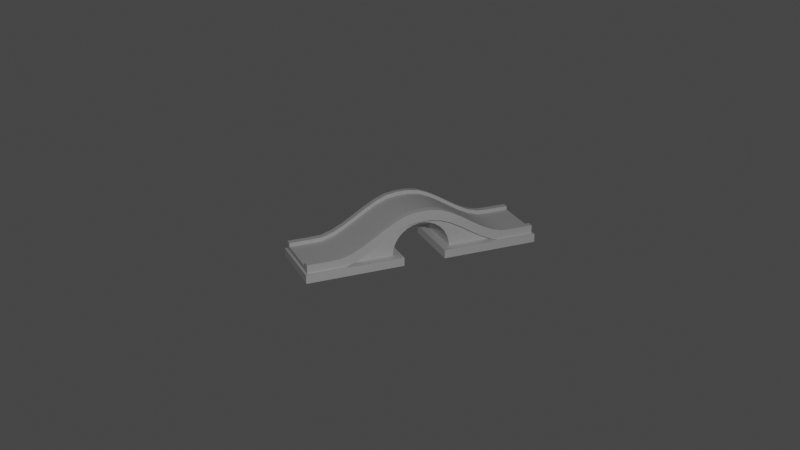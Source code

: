 # Source: moon-bridge.blend  (saved by Blender 2.83.20; exported with 4.5.12 LTS)
import bpy
from mathutils import Matrix  # noqa: F401  (used for matrix-valued properties, if any)

bpy.ops.wm.read_factory_settings(use_empty=True)
scene = bpy.context.scene
scene.name = 'Scene'

# ---- collections
col_collection = bpy.data.collections.new('Collection'); scene.collection.children.link(col_collection)
col_moon_bridge = bpy.data.collections.new('Moon Bridge'); scene.collection.children.link(col_moon_bridge)

# ---- node groups
ng_auto_smooth = bpy.data.node_groups.new('Auto Smooth', 'GeometryNodeTree')
_s = ng_auto_smooth.interface.new_socket(name='Geometry', in_out='OUTPUT', socket_type='NodeSocketGeometry')
_s = ng_auto_smooth.interface.new_socket(name='Geometry', in_out='INPUT', socket_type='NodeSocketGeometry')
_s = ng_auto_smooth.interface.new_socket(name='Angle', in_out='INPUT', socket_type='NodeSocketFloat')
_s.subtype = 'ANGLE'
_s.min_value = 0.0
_s.max_value = 3.142
ng_auto_smooth.is_modifier = True
_N = ng_auto_smooth.nodes; _L = ng_auto_smooth.links
n0 = _N.new('NodeGroupOutput'); n0.name = 'Group Output'; n0.location = (480, -100)
n1 = _N.new('NodeGroupInput'); n1.name = 'Group Input'; n1.location = (-420, -300)
n2 = _N.new('NodeGroupInput'); n2.name = 'Group Input.001'; n2.location = (-60, -100)
n3 = _N.new('GeometryNodeSetShadeSmooth'); n3.name = 'Set Shade Smooth'; n3.location = (120, -100)
n3.domain = 'EDGE'
n4 = _N.new('GeometryNodeSetShadeSmooth'); n4.name = 'Set Shade Smooth.001'; n4.location = (300, -100)
n5 = _N.new('GeometryNodeInputMeshEdgeAngle'); n5.name = 'Edge Angle'; n5.location = (-420, -220)
n6 = _N.new('GeometryNodeInputEdgeSmooth'); n6.name = 'Is Edge Smooth'; n6.location = (-60, -160)
n7 = _N.new('GeometryNodeInputShadeSmooth'); n7.name = 'Is Face Smooth'; n7.location = (-240, -340)
n8 = _N.new('FunctionNodeBooleanMath'); n8.name = 'Boolean Math'; n8.location = (-60, -220)
n9 = _N.new('FunctionNodeCompare'); n9.name = 'Compare'; n9.location = (-240, -180)
n9.operation = 'LESS_EQUAL'
_L.new(n5.outputs[0], n9.inputs[0])
_L.new(n4.outputs[0], n0.inputs[0])
_L.new(n1.outputs[1], n9.inputs[1])
_L.new(n9.outputs[0], n8.inputs[0])
_L.new(n7.outputs[0], n8.inputs[1])
_L.new(n2.outputs[0], n3.inputs[0])
_L.new(n6.outputs[0], n3.inputs[1])
_L.new(n3.outputs[0], n4.inputs[0])
_L.new(n8.outputs[0], n3.inputs[2])
n0.is_active_output = True

# ---- world
world_world = bpy.data.worlds.new('World'); scene.world = world_world
world_world.use_nodes = True; world_world.node_tree.nodes.clear()
_N = world_world.node_tree.nodes; _L = world_world.node_tree.links
n0 = _N.new('ShaderNodeOutputWorld'); n0.name = 'World Output'; n0.location = (300, 300)
n1 = _N.new('ShaderNodeBackground'); n1.name = 'Background'; n1.location = (10, 300)
n1.inputs[0].default_value = (0.05088, 0.05088, 0.05088, 1.0)
_L.new(n1.outputs[0], n0.inputs[0])
n0.is_active_output = True
world_world.color = (0.05088, 0.05088, 0.05088)
world_world.use_sun_shadow = False
world_world.sun_shadow_jitter_overblur = 0.0

# ---- cameras
cam_camera = bpy.data.cameras.new('Camera')
cam_camera.clip_end = 100.0
cam_camera.ortho_scale = 7.314

# ---- lights
light_light = bpy.data.lights.new('Light', 'POINT')
light_light.transmission_factor = 0.0
light_light.energy = 1000.0
light_light.shadow_soft_size = 0.1
light_light.shadow_maximum_resolution = 0.006
light_light.use_absolute_resolution = True

# ---- meshes
me_plane = bpy.data.meshes.new('Plane')
me_plane.from_pydata([(-1.0, -3.98, 0.0), (1.0, -3.98, 0.0), (-1.0, 3.98, 0.0), (1.0, 3.98, 0.0), (-1.0, 3.602, 0.0), (-1.0, 3.223, 0.0), (-1.0, 2.844, 0.0143), (-1.0, 2.465, 0.1213), (-1.0, 2.086, 0.3045), (-1.0, 1.707, 0.5298), (-1.0, 1.328, 0.7632), (-1.0, 0.9487, 0.9707), (-1.0, 0.5696, 1.118), (-1.0, 0.1905, 1.174), (-1.0, -0.1886, 1.174), (-1.0, -0.5676, 1.118), (-1.0, -0.9467, 0.9707), (-1.0, -1.326, 0.7632), (-1.0, -1.705, 0.5298), (-1.0, -2.084, 0.3045), (-1.0, -2.463, 0.1213), (-1.0, -2.842, 0.0143), (-1.0, -3.221, 0.0), (-1.0, -3.6, 0.0), (1.0, -3.6, 0.0), (1.0, -3.221, 0.0), (1.0, -2.842, 0.0143), (1.0, -2.463, 0.1213), (1.0, -2.084, 0.3045), (1.0, -1.705, 0.5298), (1.0, -1.326, 0.7632), (1.0, -0.9467, 0.9707), (1.0, -0.5676, 1.118), (1.0, -0.1886, 1.174), (1.0, 0.1905, 1.174), (1.0, 0.5696, 1.118), (1.0, 0.9487, 0.9707), (1.0, 1.328, 0.7632), (1.0, 1.707, 0.5298), (1.0, 2.086, 0.3045), (1.0, 2.465, 0.1213), (1.0, 2.844, 0.0143), (1.0, 3.223, 0.0), (1.0, 3.602, 0.0), (-1.0, -2.842, 0.2338), (-1.0, -2.463, 0.3436), (-1.0, -2.084, 0.5296), (-1.0, -1.705, 0.7577), (-1.0, -1.326, 0.9938), (-1.0, -0.9467, 1.204), (-1.0, -0.5676, 1.354), (-1.0, -0.1886, 1.411), (-1.0, 0.1905, 1.411), (-1.0, 0.5696, 1.354), (-1.0, 0.9487, 1.204), (-1.0, 1.328, 0.9938), (-1.0, 1.707, 0.7577), (-1.0, 2.086, 0.5296), (-1.0, 2.465, 0.3436), (-1.0, 2.844, 0.2338), (-1.0, 3.223, 0.2181), (-1.0, 3.602, 0.2181), (1.0, 3.98, 0.2181), (-1.0, 3.98, 0.2181), (1.0, -3.98, 0.2181), (-1.0, -3.98, 0.2181), (0.7997, -3.98, 0.0), (-0.7997, -3.98, 0.0), (-0.7997, 3.98, 0.0), (0.7997, 3.98, 0.0), (-0.7997, -3.6, 0.0), (0.7997, -3.6, 0.0), (-0.7997, -3.221, 0.0), (0.7997, -3.221, 0.0), (-0.7997, -2.842, 0.01548), (0.7997, -2.842, 0.01548), (-0.7997, -2.463, 0.1248), (0.7997, -2.463, 0.1248), (-0.7997, -2.084, 0.3104), (0.7997, -2.084, 0.3104), (-0.7997, -1.705, 0.5381), (0.7997, -1.705, 0.5381), (-0.7997, -1.326, 0.7738), (0.7997, -1.326, 0.7738), (-0.7997, -0.9467, 0.9836), (0.7997, -0.9467, 0.9836), (-0.7997, -0.5676, 1.133), (0.7997, -0.5676, 1.133), (-0.7997, -0.1886, 1.19), (0.7997, -0.1886, 1.19), (-0.7997, 0.1905, 1.19), (0.7997, 0.1905, 1.19), (-0.7997, 0.5696, 1.133), (0.7997, 0.5696, 1.133), (-0.7997, 0.9487, 0.9836), (0.7997, 0.9487, 0.9836), (-0.7997, 1.328, 0.7738), (0.7997, 1.328, 0.7738), (-0.7997, 1.707, 0.5381), (0.7997, 1.707, 0.5381), (-0.7997, 2.086, 0.3104), (0.7997, 2.086, 0.3104), (-0.7997, 2.465, 0.1248), (0.7997, 2.465, 0.1248), (-0.7997, 2.844, 0.01548), (0.7997, 2.844, 0.01548), (-0.7997, 3.223, 0.0), (0.7997, 3.223, 0.0), (0.7997, 3.602, 0.0), (-0.7997, 3.602, 0.0), (-1.0, -3.221, 0.2181), (-1.0, -3.6, 0.2181), (1.0, -3.6, 0.2181), (1.0, -3.221, 0.2181), (1.0, -2.842, 0.2338), (1.0, -2.463, 0.3436), (1.0, -2.084, 0.5296), (1.0, -1.705, 0.7577), (1.0, -1.326, 0.9938), (1.0, -0.9467, 1.204), (1.0, -0.5676, 1.354), (1.0, -0.1886, 1.411), (1.0, 0.1905, 1.411), (1.0, 0.5696, 1.354), (1.0, 0.9487, 1.204), (1.0, 1.328, 0.9938), (1.0, 1.707, 0.7577), (1.0, 2.086, 0.5296), (1.0, 2.465, 0.3436), (1.0, 2.844, 0.2338), (1.0, 3.223, 0.2181), (1.0, 3.602, 0.2181), (0.7997, -3.98, 0.2181), (-0.7997, -3.98, 0.2181), (-0.7997, 3.98, 0.2181), (0.7997, 3.98, 0.2181), (-0.7997, -3.6, 0.2181), (0.7997, -3.6, 0.2181), (-0.7997, -3.221, 0.2181), (0.7997, -3.221, 0.2181), (-0.7997, -2.842, 0.235), (0.7997, -2.842, 0.235), (-0.7997, -2.463, 0.3472), (0.7997, -2.463, 0.3472), (-0.7997, -2.084, 0.5355), (0.7997, -2.084, 0.5355), (-0.7997, -1.705, 0.766), (0.7997, -1.705, 0.766), (-0.7997, -1.326, 1.005), (0.7997, -1.326, 1.005), (-0.7997, -0.9467, 1.217), (0.7997, -0.9467, 1.217), (-0.7997, -0.5676, 1.37), (0.7997, -0.5676, 1.37), (-0.7997, -0.1886, 1.428), (0.7997, -0.1886, 1.428), (-0.7997, 0.1905, 1.428), (0.7997, 0.1905, 1.428), (-0.7997, 0.5696, 1.37), (0.7997, 0.5696, 1.37), (-0.7997, 0.9487, 1.217), (0.7997, 0.9487, 1.217), (-0.7997, 1.328, 1.005), (0.7997, 1.328, 1.005), (-0.7997, 1.707, 0.766), (0.7997, 1.707, 0.766), (-0.7997, 2.086, 0.5355), (0.7997, 2.086, 0.5355), (-0.7997, 2.465, 0.3472), (0.7997, 2.465, 0.3472), (-0.7997, 2.844, 0.235), (0.7997, 2.844, 0.235), (-0.7997, 3.223, 0.2181), (0.7997, 3.223, 0.2181), (0.7997, 3.602, 0.2181), (-0.7997, 3.602, 0.2181), (0.7997, 3.223, 0.3501), (0.7997, 3.602, 0.3501), (1.0, 2.844, 0.3653), (1.0, 3.223, 0.3501), (1.0, 1.707, 0.8861), (1.0, 2.086, 0.659), (1.0, 0.5696, 1.48), (1.0, 0.9487, 1.33), (1.0, -0.5676, 1.48), (1.0, -0.1886, 1.536), (1.0, -1.705, 0.8861), (1.0, -1.326, 1.121), (1.0, -2.842, 0.3653), (1.0, -2.463, 0.474), (1.0, -3.98, 0.3501), (1.0, -3.6, 0.3501), (-1.0, -2.463, 0.474), (-1.0, -2.842, 0.3653), (-1.0, -1.326, 1.121), (-1.0, -1.705, 0.8861), (-1.0, -0.1886, 1.536), (-1.0, -0.5676, 1.48), (-1.0, 0.9487, 1.33), (-1.0, 0.5696, 1.48), (-1.0, 2.086, 0.659), (-1.0, 1.707, 0.8861), (-1.0, 3.223, 0.3501), (-1.0, 2.844, 0.3653), (1.0, 3.602, 0.3501), (1.0, 3.98, 0.3501), (-0.7997, 1.328, 1.132), (-0.7997, 0.9487, 1.343), (-0.7997, 1.707, 0.8944), (-0.7997, 2.086, 0.6649), (-0.7997, 2.465, 0.4776), (-0.7997, 2.844, 0.3665), (-0.7997, 3.223, 0.3501), (-0.7997, 3.602, 0.3501), (1.0, 2.465, 0.474), (1.0, 1.328, 1.121), (1.0, 0.1905, 1.536), (1.0, -0.9467, 1.33), (1.0, -2.084, 0.659), (1.0, -3.221, 0.3501), (-1.0, -3.221, 0.3501), (-1.0, -3.6, 0.3501), (-1.0, -2.084, 0.659), (-1.0, -0.9467, 1.33), (-1.0, 0.1905, 1.536), (-1.0, 1.328, 1.121), (-1.0, 2.465, 0.474), (-1.0, 3.602, 0.3501), (-1.0, -3.98, 0.3501), (-1.0, 3.98, 0.3501), (0.7997, 2.844, 0.3665), (0.7997, 2.465, 0.4776), (0.7997, 2.086, 0.6649), (0.7997, 1.707, 0.8944), (0.7997, 0.9487, 1.343), (0.7997, 1.328, 1.132), (0.7997, 0.5696, 1.495), (-0.7997, 0.5696, 1.495), (0.7997, 0.1905, 1.553), (-0.7997, 0.1905, 1.553), (0.7997, -0.1886, 1.553), (-0.7997, -0.1886, 1.553), (0.7997, -0.5676, 1.495), (-0.7997, -0.5676, 1.495), (0.7997, -0.9467, 1.343), (-0.7997, -0.9467, 1.343), (0.7997, -1.326, 1.132), (-0.7997, -1.326, 1.132), (0.7997, -1.705, 0.8944), (-0.7997, -1.705, 0.8944), (0.7997, -2.084, 0.6649), (-0.7997, -2.084, 0.6649), (0.7997, -2.463, 0.4776), (-0.7997, -2.463, 0.4776), (0.7997, -2.842, 0.3665), (-0.7997, -2.842, 0.3665), (0.7997, -3.221, 0.3501), (-0.7997, -3.221, 0.3501), (0.7997, -3.6, 0.3501), (-0.7997, -3.6, 0.3501), (0.7997, -3.98, 0.3501), (-0.7997, -3.98, 0.3501), (0.7997, 3.98, 0.3501), (-0.7997, 3.98, 0.3501), (0.7997, 0.1045, 1.046), (-0.7997, 0.1045, 1.046), (-0.7997, 0.309, 1.002), (0.7997, 0.309, 1.002), (-0.7997, 1.0, 0.0511), (-0.7997, 0.9996, 0.04697), (0.7997, 1.0, 0.0511), (0.7997, 0.9996, 0.04697), (0.7997, -0.1045, 1.046), (-0.7997, -0.1045, 1.046), (0.7997, -1.0, 0.0511), (0.7997, -0.9996, 0.04694), (-0.7997, -0.9996, 0.04694), (-0.7997, -1.0, 0.0511), (-0.7997, -0.9135, 0.4578), (0.7997, -0.9135, 0.4578), (0.7997, 0.809, 0.6389), (-0.7997, 0.809, 0.6389), (-0.7997, -0.9781, 0.259), (0.7997, -0.9781, 0.259), (0.7997, -0.809, 0.6389), (-0.7997, -0.809, 0.6389), (0.7997, 0.5, 0.9171), (-0.7997, 0.5, 0.9171), (0.7997, 0.6691, 0.7942), (-0.7997, 0.6691, 0.7942), (-0.7997, 0.9135, 0.4578), (0.7997, 0.9135, 0.4578), (0.7997, -0.309, 1.002), (-0.7997, -0.309, 1.002), (-0.7997, -0.5, 0.9171), (0.7997, -0.5, 0.9171), (-0.7997, -0.6691, 0.7942), (0.7997, -0.6691, 0.7942), (0.7997, 0.9781, 0.259), (-0.7997, 0.9781, 0.259)], [], [(23, 22, 72, 70), (0, 23, 70, 67), (22, 21, 74, 72), (21, 20, 76, 74), (20, 19, 78, 76), (19, 18, 80, 78), (18, 17, 82, 80), (17, 16, 84, 82), (16, 15, 86, 84), (15, 14, 88, 86), (14, 13, 90, 88), (13, 12, 92, 90), (12, 11, 94, 92), (11, 10, 96, 94), (10, 9, 98, 96), (9, 8, 100, 98), (8, 7, 102, 100), (7, 6, 104, 102), (6, 5, 106, 104), (5, 4, 109, 106), (128, 129, 178, 214), (107, 108, 43, 42), (105, 107, 42, 41), (103, 105, 41, 40), (101, 103, 40, 39), (99, 101, 39, 38), (97, 99, 38, 37), (95, 97, 37, 36), (93, 95, 36, 35), (91, 93, 35, 34), (89, 91, 34, 33), (87, 89, 33, 32), (85, 87, 32, 31), (83, 85, 31, 30), (81, 83, 30, 29), (79, 81, 29, 28), (77, 79, 28, 27), (75, 77, 27, 26), (73, 75, 26, 25), (71, 73, 25, 24), (4, 2, 68, 109), (108, 69, 3, 43), (107, 106, 109, 108), (105, 104, 106, 107), (91, 89, 272, 264), (82, 296, 285, 80), (284, 81, 79, 279), (101, 291, 298, 103), (90, 92, 266, 265), (93, 91, 264, 267), (78, 278, 282, 76), (297, 83, 81, 284), (74, 76, 282, 277, 276), (92, 94, 287, 266), (77, 75, 275, 274, 283), (73, 72, 74, 75), (71, 70, 72, 73), (66, 67, 70, 71), (108, 109, 68, 69), (66, 71, 24, 1), (127, 128, 214, 181), (175, 134, 263, 213), (124, 125, 215, 183), (150, 152, 243, 245), (172, 175, 213, 212), (121, 122, 216, 185), (153, 151, 244, 242), (135, 174, 177, 262), (170, 172, 212, 211), (118, 119, 217, 187), (133, 136, 259, 261), (168, 170, 211, 210), (115, 116, 218, 189), (152, 154, 241, 243), (137, 132, 260, 258), (166, 168, 210, 209), (112, 113, 219, 191), (155, 153, 242, 240), (164, 166, 209, 208), (44, 110, 220, 193), (136, 138, 257, 259), (162, 164, 208, 206), (47, 46, 222, 195), (154, 156, 239, 241), (139, 137, 258, 256), (160, 162, 206, 207), (50, 49, 223, 197), (157, 155, 240, 238), (131, 62, 205, 204), (53, 52, 224, 199), (138, 140, 255, 257), (60, 59, 203, 202), (56, 55, 225, 201), (156, 158, 237, 239), (141, 139, 256, 254), (57, 56, 201, 200), (59, 58, 226, 203), (159, 157, 238, 236), (54, 53, 199, 198), (63, 61, 227, 229), (173, 174, 175, 172), (171, 173, 172, 170), (169, 171, 170, 168), (167, 169, 168, 166), (165, 167, 166, 164), (163, 165, 164, 162), (161, 163, 162, 160), (159, 161, 160, 158), (157, 159, 158, 156), (155, 157, 156, 154), (153, 155, 154, 152), (151, 153, 152, 150), (149, 151, 150, 148), (147, 149, 148, 146), (145, 147, 146, 144), (143, 145, 144, 142), (141, 143, 142, 140), (139, 141, 140, 138), (137, 139, 138, 136), (132, 137, 136, 133), (174, 135, 134, 175), (140, 142, 253, 255), (22, 23, 111, 110), (9, 10, 55, 56), (66, 1, 64, 132), (36, 37, 125, 124), (1, 24, 112, 64), (10, 11, 54, 55), (37, 38, 126, 125), (24, 25, 113, 112), (11, 12, 53, 54), (0, 67, 133, 65), (38, 39, 127, 126), (25, 26, 114, 113), (12, 13, 52, 53), (39, 40, 128, 127), (23, 0, 65, 111), (26, 27, 115, 114), (13, 14, 51, 52), (40, 41, 129, 128), (27, 28, 116, 115), (14, 15, 50, 51), (68, 2, 63, 134), (41, 42, 130, 129), (43, 3, 62, 131), (28, 29, 117, 116), (15, 16, 49, 50), (42, 43, 131, 130), (29, 30, 118, 117), (16, 17, 48, 49), (3, 69, 135, 62), (2, 4, 61, 63), (67, 66, 132, 133), (30, 31, 119, 118), (17, 18, 47, 48), (4, 5, 60, 61), (31, 32, 120, 119), (18, 19, 46, 47), (5, 6, 59, 60), (32, 33, 121, 120), (19, 20, 45, 46), (6, 7, 58, 59), (33, 34, 122, 121), (20, 21, 44, 45), (7, 8, 57, 58), (69, 68, 134, 135), (34, 35, 123, 122), (21, 22, 110, 44), (8, 9, 56, 57), (35, 36, 124, 123), (221, 259, 257, 220), (228, 261, 259, 221), (220, 257, 255, 193), (193, 255, 253, 192), (192, 253, 251, 222), (222, 251, 249, 195), (195, 249, 247, 194), (194, 247, 245, 223), (223, 245, 243, 197), (197, 243, 241, 196), (196, 241, 239, 224), (224, 239, 237, 199), (199, 237, 207, 198), (198, 207, 206, 225), (225, 206, 208, 201), (201, 208, 209, 200), (200, 209, 210, 226), (226, 210, 211, 203), (203, 211, 212, 202), (202, 212, 213, 227), (176, 179, 204, 177), (230, 178, 179, 176), (231, 214, 178, 230), (232, 181, 214, 231), (233, 180, 181, 232), (235, 215, 180, 233), (234, 183, 215, 235), (236, 182, 183, 234), (238, 216, 182, 236), (240, 185, 216, 238), (242, 184, 185, 240), (244, 217, 184, 242), (246, 187, 217, 244), (248, 186, 187, 246), (250, 218, 186, 248), (252, 189, 218, 250), (254, 188, 189, 252), (256, 219, 188, 254), (258, 191, 219, 256), (227, 213, 263, 229), (177, 204, 205, 262), (260, 190, 191, 258), (132, 64, 190, 260), (151, 149, 246, 244), (130, 131, 204, 179), (125, 126, 180, 215), (148, 150, 245, 247), (122, 123, 182, 216), (65, 133, 261, 228), (173, 171, 230, 176), (119, 120, 184, 217), (174, 173, 176, 177), (149, 147, 248, 246), (171, 169, 231, 230), (116, 117, 186, 218), (129, 130, 179, 178), (146, 148, 247, 249), (169, 167, 232, 231), (113, 114, 188, 219), (126, 127, 181, 180), (134, 63, 229, 263), (167, 165, 233, 232), (110, 111, 221, 220), (123, 124, 183, 182), (147, 145, 250, 248), (163, 161, 234, 235), (46, 45, 192, 222), (120, 121, 185, 184), (62, 135, 262, 205), (144, 146, 249, 251), (165, 163, 235, 233), (49, 48, 194, 223), (117, 118, 187, 186), (52, 51, 196, 224), (114, 115, 189, 188), (145, 143, 252, 250), (55, 54, 198, 225), (64, 112, 191, 190), (142, 144, 251, 253), (58, 57, 200, 226), (45, 44, 193, 192), (161, 159, 236, 234), (61, 60, 202, 227), (48, 47, 195, 194), (143, 141, 254, 252), (158, 160, 207, 237), (111, 65, 228, 221), (51, 50, 197, 196), (88, 90, 265, 273), (99, 280, 291, 101), (279, 79, 77, 283), (104, 105, 271, 269), (281, 98, 100, 290), (80, 285, 278, 78), (89, 87, 292, 272), (86, 88, 273, 293), (97, 288, 280, 99), (287, 94, 96, 289), (289, 96, 98, 281), (105, 103, 298, 270, 271), (87, 85, 295, 292), (75, 74, 276, 275), (102, 104, 269, 268, 299), (287, 286, 267, 266), (278, 279, 283, 282), (281, 280, 288, 289), (282, 283, 274, 277), (296, 297, 284, 285), (268, 270, 298, 299), (289, 288, 286, 287), (294, 295, 297, 296), (273, 272, 292, 293), (270, 268, 269, 271), (266, 267, 264, 265), (285, 284, 279, 278), (299, 298, 291, 290), (277, 274, 275, 276), (265, 264, 272, 273), (290, 291, 280, 281), (293, 292, 295, 294), (95, 286, 288, 97), (286, 95, 93, 267), (295, 85, 83, 297), (290, 100, 102, 299), (84, 294, 296, 82), (294, 84, 86, 293)])
me_plane.polygons.foreach_set('use_smooth', [True] * 296)
_uv = me_plane.uv_layers.new(name='UVMap')
_uv.uv.foreach_set('vector', [-1.673e-10, 0.04774, -1.71e-10, 0.09536, 0.1002, 0.09536, 0.1002, 0.04774, 0.0, 0.0, -1.673e-10, 0.04774, 0.1002, 0.04774, 0.1002, 0.0, -1.71e-10, 0.09536, -1.673e-10, 0.143, 0.1002, 0.143, 0.1002, 0.09536, -1.673e-10, 0.143, -1.673e-10, 0.1906, 0.1002, 0.1906, 0.1002, 0.143, -1.673e-10, 0.1906, -1.673e-10, 0.2382, 0.1002, 0.2382, 0.1002, 0.1906, -1.673e-10, 0.2382, -1.673e-10, 0.2858, 0.1002, 0.2858, 0.1002, 0.2382, -1.673e-10, 0.2858, -1.673e-10, 0.3335, 0.1002, 0.3335, 0.1002, 0.2858, -1.673e-10, 0.3335, -1.673e-10, 0.3811, 0.1002, 0.3811, 0.1002, 0.3335, -1.673e-10, 0.3811, -1.673e-10, 0.4287, 0.1002, 0.4287, 0.1002, 0.3811, -1.673e-10, 0.4287, -1.673e-10, 0.4763, 0.1002, 0.4763, 0.1002, 0.4287, -1.673e-10, 0.4763, -1.673e-10, 0.5239, 0.1002, 0.5239, 0.1002, 0.4763, -1.673e-10, 0.5239, -1.673e-10, 0.5716, 0.1002, 0.5716, 0.1002, 0.5239, -1.673e-10, 0.5716, -1.673e-10, 0.6192, 0.1002, 0.6192, 0.1002, 0.5716, -1.673e-10, 0.6192, -1.673e-10, 0.6668, 0.1002, 0.6668, 0.1002, 0.6192, -1.673e-10, 0.6668, -1.673e-10, 0.7144, 0.1002, 0.7144, 0.1002, 0.6668, -1.673e-10, 0.7144, -1.673e-10, 0.762, 0.1002, 0.762, 0.1002, 0.7144, -1.673e-10, 0.762, -1.673e-10, 0.8096, 0.1002, 0.8096, 0.1002, 0.762, -1.673e-10, 0.8096, -1.673e-10, 0.8573, 0.1002, 0.8573, 0.1002, 0.8096, -1.673e-10, 0.8573, -1.673e-10, 0.9049, 0.1002, 0.9049, 0.1002, 0.8573, -1.673e-10, 0.9049, -1.673e-10, 0.9525, 0.1002, 0.9525, 0.1002, 0.9049, 1.0, 0.8096, 1.0, 0.8573, 1.0, 0.8573, 1.0, 0.8096, 0.8998, 0.9049, 0.8998, 0.9525, 1.0, 0.9525, 1.0, 0.9049, 0.8998, 0.8573, 0.8998, 0.9049, 1.0, 0.9049, 1.0, 0.8573, 0.8998, 0.8096, 0.8998, 0.8573, 1.0, 0.8573, 1.0, 0.8096, 0.8998, 0.762, 0.8998, 0.8096, 1.0, 0.8096, 1.0, 0.762, 0.8998, 0.7144, 0.8998, 0.762, 1.0, 0.762, 1.0, 0.7144, 0.8998, 0.6668, 0.8998, 0.7144, 1.0, 0.7144, 1.0, 0.6668, 0.8998, 0.6192, 0.8998, 0.6668, 1.0, 0.6668, 1.0, 0.6192, 0.8998, 0.5716, 0.8998, 0.6192, 1.0, 0.6192, 1.0, 0.5716, 0.8998, 0.5239, 0.8998, 0.5716, 1.0, 0.5716, 1.0, 0.5239, 0.8998, 0.4763, 0.8998, 0.5239, 1.0, 0.5239, 1.0, 0.4763, 0.8998, 0.4287, 0.8998, 0.4763, 1.0, 0.4763, 1.0, 0.4287, 0.8998, 0.3811, 0.8998, 0.4287, 1.0, 0.4287, 1.0, 0.3811, 0.8998, 0.3335, 0.8998, 0.3811, 1.0, 0.3811, 1.0, 0.3335, 0.8998, 0.2858, 0.8998, 0.3335, 1.0, 0.3335, 1.0, 0.2858, 0.8998, 0.2382, 0.8998, 0.2858, 1.0, 0.2858, 1.0, 0.2382, 0.8998, 0.1906, 0.8998, 0.2382, 1.0, 0.2382, 1.0, 0.1906, 0.8998, 0.143, 0.8998, 0.1906, 1.0, 0.1906, 1.0, 0.143, 0.8998, 0.09536, 0.8998, 0.143, 1.0, 0.143, 1.0, 0.09536, 0.8998, 0.04774, 0.8998, 0.09536, 1.0, 0.09536, 1.0, 0.04774, -1.673e-10, 0.9525, 0.0, 1.0, 0.1002, 1.0, 0.1002, 0.9525, 0.8998, 0.9525, 0.8998, 1.0, 1.0, 1.0, 1.0, 0.9525, 0.8998, 0.9049, 0.1002, 0.9049, 0.1002, 0.9525, 0.8998, 0.9525, 0.8998, 0.8573, 0.1002, 0.8573, 0.1002, 0.9049, 0.8998, 0.9049, 0.8998, 0.5239, 0.8998, 0.4763, 0.8998, 0.4852, 0.8998, 0.5239, 0.1002, 0.3335, 0.1002, 0.3903, 0.1002, 0.3551, 0.1002, 0.2858, 0.8998, 0.3551, 0.8998, 0.2858, 0.8998, 0.2382, 0.8998, 0.3152, 0.8998, 0.762, 0.8998, 0.6849, 0.8998, 0.8096, 0.8998, 0.8096, 0.1002, 0.5239, 0.1002, 0.5716, 0.1002, 0.5461, 0.1002, 0.5239, 0.8998, 0.5716, 0.8998, 0.5239, 0.8998, 0.5239, 0.8998, 0.5716, 0.1002, 0.2382, 0.1002, 0.3152, 0.1002, 0.1906, 0.1002, 0.1906, 0.8998, 0.3903, 0.8998, 0.3335, 0.8998, 0.2858, 0.8998, 0.3551, 0.1002, 0.143, 0.1002, 0.1906, 0.1002, 0.1906, 0.1002, 0.1477, 0.1002, 0.143, 0.1002, 0.5716, 0.1002, 0.6192, 0.1002, 0.5779, 0.1002, 0.5716, 0.8998, 0.1906, 0.8998, 0.143, 0.8998, 0.143, 0.8998, 0.1477, 0.8998, 0.1906, 0.8998, 0.09536, 0.1002, 0.09536, 0.1002, 0.143, 0.8998, 0.143, 0.8998, 0.04774, 0.1002, 0.04774, 0.1002, 0.09536, 0.8998, 0.09536, 0.8998, 0.0, 0.1002, 0.0, 0.1002, 0.04774, 0.8998, 0.04774, 0.8998, 0.9525, 0.1002, 0.9525, 0.1002, 1.0, 0.8998, 1.0, 0.8998, 0.0, 0.8998, 0.04774, 1.0, 0.04774, 1.0, 0.0, 1.0, 0.762, 1.0, 0.8096, 1.0, 0.8096, 1.0, 0.762, 0.1002, 0.9525, 0.1002, 1.0, 0.1002, 1.0, 0.1002, 0.9525, 1.0, 0.6192, 1.0, 0.6668, 1.0, 0.6668, 1.0, 0.6192, 0.1002, 0.3811, 0.1002, 0.4287, 0.1002, 0.4287, 0.1002, 0.3811, 0.1002, 0.9049, 0.1002, 0.9525, 0.1002, 0.9525, 0.1002, 0.9049, 1.0, 0.4763, 1.0, 0.5239, 1.0, 0.5239, 1.0, 0.4763, 0.8998, 0.4287, 0.8998, 0.3811, 0.8998, 0.3811, 0.8998, 0.4287, 0.8998, 1.0, 0.8998, 0.9525, 0.8998, 0.9525, 0.8998, 1.0, 0.1002, 0.8573, 0.1002, 0.9049, 0.1002, 0.9049, 0.1002, 0.8573, 1.0, 0.3335, 1.0, 0.3811, 1.0, 0.3811, 1.0, 0.3335, 0.1002, 0.0, 0.1002, 0.04774, 0.1002, 0.04774, 0.1002, 0.0, 0.1002, 0.8096, 0.1002, 0.8573, 0.1002, 0.8573, 0.1002, 0.8096, 1.0, 0.1906, 1.0, 0.2382, 1.0, 0.2382, 1.0, 0.1906, 0.1002, 0.4287, 0.1002, 0.4763, 0.1002, 0.4763, 0.1002, 0.4287, 0.8998, 0.04774, 0.8998, 0.0, 0.8998, 0.0, 0.8998, 0.04774, 0.1002, 0.762, 0.1002, 0.8096, 0.1002, 0.8096, 0.1002, 0.762, 1.0, 0.04774, 1.0, 0.09536, 1.0, 0.09536, 1.0, 0.04774, 0.8998, 0.4763, 0.8998, 0.4287, 0.8998, 0.4287, 0.8998, 0.4763, 0.1002, 0.7144, 0.1002, 0.762, 0.1002, 0.762, 0.1002, 0.7144, -1.673e-10, 0.143, -1.71e-10, 0.09536, -1.71e-10, 0.09536, -1.673e-10, 0.143, 0.1002, 0.04774, 0.1002, 0.09536, 0.1002, 0.09536, 0.1002, 0.04774, 0.1002, 0.6668, 0.1002, 0.7144, 0.1002, 0.7144, 0.1002, 0.6668, -1.673e-10, 0.2858, -1.673e-10, 0.2382, -1.673e-10, 0.2382, -1.673e-10, 0.2858, 0.1002, 0.4763, 0.1002, 0.5239, 0.1002, 0.5239, 0.1002, 0.4763, 0.8998, 0.09536, 0.8998, 0.04774, 0.8998, 0.04774, 0.8998, 0.09536, 0.1002, 0.6192, 0.1002, 0.6668, 0.1002, 0.6668, 0.1002, 0.6192, -1.673e-10, 0.4287, -1.673e-10, 0.3811, -1.673e-10, 0.3811, -1.673e-10, 0.4287, 0.8998, 0.5239, 0.8998, 0.4763, 0.8998, 0.4763, 0.8998, 0.5239, 1.0, 0.9525, 1.0, 1.0, 1.0, 1.0, 1.0, 0.9525, -1.673e-10, 0.5716, -1.673e-10, 0.5239, -1.673e-10, 0.5239, -1.673e-10, 0.5716, 0.1002, 0.09536, 0.1002, 0.143, 0.1002, 0.143, 0.1002, 0.09536, -1.673e-10, 0.9049, -1.673e-10, 0.8573, -1.673e-10, 0.8573, -1.673e-10, 0.9049, -1.673e-10, 0.7144, -1.673e-10, 0.6668, -1.673e-10, 0.6668, -1.673e-10, 0.7144, 0.1002, 0.5239, 0.1002, 0.5716, 0.1002, 0.5716, 0.1002, 0.5239, 0.8998, 0.143, 0.8998, 0.09536, 0.8998, 0.09536, 0.8998, 0.143, -1.673e-10, 0.762, -1.673e-10, 0.7144, -1.673e-10, 0.7144, -1.673e-10, 0.762, -1.673e-10, 0.8573, -1.673e-10, 0.8096, -1.673e-10, 0.8096, -1.673e-10, 0.8573, 0.8998, 0.5716, 0.8998, 0.5239, 0.8998, 0.5239, 0.8998, 0.5716, -1.673e-10, 0.6192, -1.673e-10, 0.5716, -1.673e-10, 0.5716, -1.673e-10, 0.6192, 0.0, 1.0, -1.673e-10, 0.9525, -1.673e-10, 0.9525, 0.0, 1.0, 0.8998, 0.9049, 0.8998, 0.9525, 0.1002, 0.9525, 0.1002, 0.9049, 0.8998, 0.8573, 0.8998, 0.9049, 0.1002, 0.9049, 0.1002, 0.8573, 0.8998, 0.8096, 0.8998, 0.8573, 0.1002, 0.8573, 0.1002, 0.8096, 0.8998, 0.762, 0.8998, 0.8096, 0.1002, 0.8096, 0.1002, 0.762, 0.8998, 0.7144, 0.8998, 0.762, 0.1002, 0.762, 0.1002, 0.7144, 0.8998, 0.6668, 0.8998, 0.7144, 0.1002, 0.7144, 0.1002, 0.6668, 0.8998, 0.6192, 0.8998, 0.6668, 0.1002, 0.6668, 0.1002, 0.6192, 0.8998, 0.5716, 0.8998, 0.6192, 0.1002, 0.6192, 0.1002, 0.5716, 0.8998, 0.5239, 0.8998, 0.5716, 0.1002, 0.5716, 0.1002, 0.5239, 0.8998, 0.4763, 0.8998, 0.5239, 0.1002, 0.5239, 0.1002, 0.4763, 0.8998, 0.4287, 0.8998, 0.4763, 0.1002, 0.4763, 0.1002, 0.4287, 0.8998, 0.3811, 0.8998, 0.4287, 0.1002, 0.4287, 0.1002, 0.3811, 0.8998, 0.3335, 0.8998, 0.3811, 0.1002, 0.3811, 0.1002, 0.3335, 0.8998, 0.2858, 0.8998, 0.3335, 0.1002, 0.3335, 0.1002, 0.2858, 0.8998, 0.2382, 0.8998, 0.2858, 0.1002, 0.2858, 0.1002, 0.2382, 0.8998, 0.1906, 0.8998, 0.2382, 0.1002, 0.2382, 0.1002, 0.1906, 0.8998, 0.143, 0.8998, 0.1906, 0.1002, 0.1906, 0.1002, 0.143, 0.8998, 0.09536, 0.8998, 0.143, 0.1002, 0.143, 0.1002, 0.09536, 0.8998, 0.04774, 0.8998, 0.09536, 0.1002, 0.09536, 0.1002, 0.04774, 0.8998, 0.0, 0.8998, 0.04774, 0.1002, 0.04774, 0.1002, 0.0, 0.8998, 0.9525, 0.8998, 1.0, 0.1002, 1.0, 0.1002, 0.9525, 0.1002, 0.143, 0.1002, 0.1906, 0.1002, 0.1906, 0.1002, 0.143, -1.71e-10, 0.09536, -1.673e-10, 0.04774, -1.673e-10, 0.04774, -1.71e-10, 0.09536, -1.673e-10, 0.7144, -1.673e-10, 0.6668, -1.673e-10, 0.6668, -1.673e-10, 0.7144, 0.8998, 0.0, 1.0, 0.0, 1.0, 0.0, 0.8998, 0.0, 1.0, 0.6192, 1.0, 0.6668, 1.0, 0.6668, 1.0, 0.6192, 1.0, 0.0, 1.0, 0.04774, 1.0, 0.04774, 1.0, 0.0, -1.673e-10, 0.6668, -1.673e-10, 0.6192, -1.673e-10, 0.6192, -1.673e-10, 0.6668, 1.0, 0.6668, 1.0, 0.7144, 1.0, 0.7144, 1.0, 0.6668, 1.0, 0.04774, 1.0, 0.09536, 1.0, 0.09536, 1.0, 0.04774, -1.673e-10, 0.6192, -1.673e-10, 0.5716, -1.673e-10, 0.5716, -1.673e-10, 0.6192, 0.0, 0.0, 0.1002, 0.0, 0.1002, 0.0, 0.0, 0.0, 1.0, 0.7144, 1.0, 0.762, 1.0, 0.762, 1.0, 0.7144, 1.0, 0.09536, 1.0, 0.143, 1.0, 0.143, 1.0, 0.09536, -1.673e-10, 0.5716, -1.673e-10, 0.5239, -1.673e-10, 0.5239, -1.673e-10, 0.5716, 1.0, 0.762, 1.0, 0.8096, 1.0, 0.8096, 1.0, 0.762, -1.673e-10, 0.04774, 0.0, 0.0, 0.0, 0.0, -1.673e-10, 0.04774, 1.0, 0.143, 1.0, 0.1906, 1.0, 0.1906, 1.0, 0.143, -1.673e-10, 0.5239, -1.673e-10, 0.4763, -1.673e-10, 0.4763, -1.673e-10, 0.5239, 1.0, 0.8096, 1.0, 0.8573, 1.0, 0.8573, 1.0, 0.8096, 1.0, 0.1906, 1.0, 0.2382, 1.0, 0.2382, 1.0, 0.1906, -1.673e-10, 0.4763, -1.673e-10, 0.4287, -1.673e-10, 0.4287, -1.673e-10, 0.4763, 0.1002, 1.0, 0.0, 1.0, 0.0, 1.0, 0.1002, 1.0, 1.0, 0.8573, 1.0, 0.9049, 1.0, 0.9049, 1.0, 0.8573, 1.0, 0.9525, 1.0, 1.0, 1.0, 1.0, 1.0, 0.9525, 1.0, 0.2382, 1.0, 0.2858, 1.0, 0.2858, 1.0, 0.2382, -1.673e-10, 0.4287, -1.673e-10, 0.3811, -1.673e-10, 0.3811, -1.673e-10, 0.4287, 1.0, 0.9049, 1.0, 0.9525, 1.0, 0.9525, 1.0, 0.9049, 1.0, 0.2858, 1.0, 0.3335, 1.0, 0.3335, 1.0, 0.2858, -1.673e-10, 0.3811, -1.673e-10, 0.3335, -1.673e-10, 0.3335, -1.673e-10, 0.3811, 1.0, 1.0, 0.8998, 1.0, 0.8998, 1.0, 1.0, 1.0, 0.0, 1.0, -1.673e-10, 0.9525, -1.673e-10, 0.9525, 0.0, 1.0, 0.1002, 0.0, 0.8998, 0.0, 0.8998, 0.0, 0.1002, 0.0, 1.0, 0.3335, 1.0, 0.3811, 1.0, 0.3811, 1.0, 0.3335, -1.673e-10, 0.3335, -1.673e-10, 0.2858, -1.673e-10, 0.2858, -1.673e-10, 0.3335, -1.673e-10, 0.9525, -1.673e-10, 0.9049, -1.673e-10, 0.9049, -1.673e-10, 0.9525, 1.0, 0.3811, 1.0, 0.4287, 1.0, 0.4287, 1.0, 0.3811, -1.673e-10, 0.2858, -1.673e-10, 0.2382, -1.673e-10, 0.2382, -1.673e-10, 0.2858, -1.673e-10, 0.9049, -1.673e-10, 0.8573, -1.673e-10, 0.8573, -1.673e-10, 0.9049, 1.0, 0.4287, 1.0, 0.4763, 1.0, 0.4763, 1.0, 0.4287, -1.673e-10, 0.2382, -1.673e-10, 0.1906, -1.673e-10, 0.1906, -1.673e-10, 0.2382, -1.673e-10, 0.8573, -1.673e-10, 0.8096, -1.673e-10, 0.8096, -1.673e-10, 0.8573, 1.0, 0.4763, 1.0, 0.5239, 1.0, 0.5239, 1.0, 0.4763, -1.673e-10, 0.1906, -1.673e-10, 0.143, -1.673e-10, 0.143, -1.673e-10, 0.1906, -1.673e-10, 0.8096, -1.673e-10, 0.762, -1.673e-10, 0.762, -1.673e-10, 0.8096, 0.8998, 1.0, 0.1002, 1.0, 0.1002, 1.0, 0.8998, 1.0, 1.0, 0.5239, 1.0, 0.5716, 1.0, 0.5716, 1.0, 0.5239, -1.673e-10, 0.143, -1.71e-10, 0.09536, -1.71e-10, 0.09536, -1.673e-10, 0.143, -1.673e-10, 0.762, -1.673e-10, 0.7144, -1.673e-10, 0.7144, -1.673e-10, 0.762, 1.0, 0.5716, 1.0, 0.6192, 1.0, 0.6192, 1.0, 0.5716, -1.673e-10, 0.04774, 0.1002, 0.04774, 0.1002, 0.09536, -1.71e-10, 0.09536, 0.0, 0.0, 0.1002, 0.0, 0.1002, 0.04774, -1.673e-10, 0.04774, -1.71e-10, 0.09536, 0.1002, 0.09536, 0.1002, 0.143, -1.673e-10, 0.143, -1.673e-10, 0.143, 0.1002, 0.143, 0.1002, 0.1906, -1.673e-10, 0.1906, -1.673e-10, 0.1906, 0.1002, 0.1906, 0.1002, 0.2382, -1.673e-10, 0.2382, -1.673e-10, 0.2382, 0.1002, 0.2382, 0.1002, 0.2858, -1.673e-10, 0.2858, -1.673e-10, 0.2858, 0.1002, 0.2858, 0.1002, 0.3335, -1.673e-10, 0.3335, -1.673e-10, 0.3335, 0.1002, 0.3335, 0.1002, 0.3811, -1.673e-10, 0.3811, -1.673e-10, 0.3811, 0.1002, 0.3811, 0.1002, 0.4287, -1.673e-10, 0.4287, -1.673e-10, 0.4287, 0.1002, 0.4287, 0.1002, 0.4763, -1.673e-10, 0.4763, -1.673e-10, 0.4763, 0.1002, 0.4763, 0.1002, 0.5239, -1.673e-10, 0.5239, -1.673e-10, 0.5239, 0.1002, 0.5239, 0.1002, 0.5716, -1.673e-10, 0.5716, -1.673e-10, 0.5716, 0.1002, 0.5716, 0.1002, 0.6192, -1.673e-10, 0.6192, -1.673e-10, 0.6192, 0.1002, 0.6192, 0.1002, 0.6668, -1.673e-10, 0.6668, -1.673e-10, 0.6668, 0.1002, 0.6668, 0.1002, 0.7144, -1.673e-10, 0.7144, -1.673e-10, 0.7144, 0.1002, 0.7144, 0.1002, 0.762, -1.673e-10, 0.762, -1.673e-10, 0.762, 0.1002, 0.762, 0.1002, 0.8096, -1.673e-10, 0.8096, -1.673e-10, 0.8096, 0.1002, 0.8096, 0.1002, 0.8573, -1.673e-10, 0.8573, -1.673e-10, 0.8573, 0.1002, 0.8573, 0.1002, 0.9049, -1.673e-10, 0.9049, -1.673e-10, 0.9049, 0.1002, 0.9049, 0.1002, 0.9525, -1.673e-10, 0.9525, 0.8998, 0.9049, 1.0, 0.9049, 1.0, 0.9525, 0.8998, 0.9525, 0.8998, 0.8573, 1.0, 0.8573, 1.0, 0.9049, 0.8998, 0.9049, 0.8998, 0.8096, 1.0, 0.8096, 1.0, 0.8573, 0.8998, 0.8573, 0.8998, 0.762, 1.0, 0.762, 1.0, 0.8096, 0.8998, 0.8096, 0.8998, 0.7144, 1.0, 0.7144, 1.0, 0.762, 0.8998, 0.762, 0.8998, 0.6668, 1.0, 0.6668, 1.0, 0.7144, 0.8998, 0.7144, 0.8998, 0.6192, 1.0, 0.6192, 1.0, 0.6668, 0.8998, 0.6668, 0.8998, 0.5716, 1.0, 0.5716, 1.0, 0.6192, 0.8998, 0.6192, 0.8998, 0.5239, 1.0, 0.5239, 1.0, 0.5716, 0.8998, 0.5716, 0.8998, 0.4763, 1.0, 0.4763, 1.0, 0.5239, 0.8998, 0.5239, 0.8998, 0.4287, 1.0, 0.4287, 1.0, 0.4763, 0.8998, 0.4763, 0.8998, 0.3811, 1.0, 0.3811, 1.0, 0.4287, 0.8998, 0.4287, 0.8998, 0.3335, 1.0, 0.3335, 1.0, 0.3811, 0.8998, 0.3811, 0.8998, 0.2858, 1.0, 0.2858, 1.0, 0.3335, 0.8998, 0.3335, 0.8998, 0.2382, 1.0, 0.2382, 1.0, 0.2858, 0.8998, 0.2858, 0.8998, 0.1906, 1.0, 0.1906, 1.0, 0.2382, 0.8998, 0.2382, 0.8998, 0.143, 1.0, 0.143, 1.0, 0.1906, 0.8998, 0.1906, 0.8998, 0.09536, 1.0, 0.09536, 1.0, 0.143, 0.8998, 0.143, 0.8998, 0.04774, 1.0, 0.04774, 1.0, 0.09536, 0.8998, 0.09536, -1.673e-10, 0.9525, 0.1002, 0.9525, 0.1002, 1.0, 0.0, 1.0, 0.8998, 0.9525, 1.0, 0.9525, 1.0, 1.0, 0.8998, 1.0, 0.8998, 0.0, 1.0, 0.0, 1.0, 0.04774, 0.8998, 0.04774, 0.8998, 0.0, 1.0, 0.0, 1.0, 0.0, 0.8998, 0.0, 0.8998, 0.3811, 0.8998, 0.3335, 0.8998, 0.3335, 0.8998, 0.3811, 1.0, 0.9049, 1.0, 0.9525, 1.0, 0.9525, 1.0, 0.9049, 1.0, 0.6668, 1.0, 0.7144, 1.0, 0.7144, 1.0, 0.6668, 0.1002, 0.3335, 0.1002, 0.3811, 0.1002, 0.3811, 0.1002, 0.3335, 1.0, 0.5239, 1.0, 0.5716, 1.0, 0.5716, 1.0, 0.5239, 0.0, 0.0, 0.1002, 0.0, 0.1002, 0.0, 0.0, 0.0, 0.8998, 0.9049, 0.8998, 0.8573, 0.8998, 0.8573, 0.8998, 0.9049, 1.0, 0.3811, 1.0, 0.4287, 1.0, 0.4287, 1.0, 0.3811, 0.8998, 0.9525, 0.8998, 0.9049, 0.8998, 0.9049, 0.8998, 0.9525, 0.8998, 0.3335, 0.8998, 0.2858, 0.8998, 0.2858, 0.8998, 0.3335, 0.8998, 0.8573, 0.8998, 0.8096, 0.8998, 0.8096, 0.8998, 0.8573, 1.0, 0.2382, 1.0, 0.2858, 1.0, 0.2858, 1.0, 0.2382, 1.0, 0.8573, 1.0, 0.9049, 1.0, 0.9049, 1.0, 0.8573, 0.1002, 0.2858, 0.1002, 0.3335, 0.1002, 0.3335, 0.1002, 0.2858, 0.8998, 0.8096, 0.8998, 0.762, 0.8998, 0.762, 0.8998, 0.8096, 1.0, 0.09536, 1.0, 0.143, 1.0, 0.143, 1.0, 0.09536, 1.0, 0.7144, 1.0, 0.762, 1.0, 0.762, 1.0, 0.7144, 0.1002, 1.0, 0.0, 1.0, 0.0, 1.0, 0.1002, 1.0, 0.8998, 0.762, 0.8998, 0.7144, 0.8998, 0.7144, 0.8998, 0.762, -1.71e-10, 0.09536, -1.673e-10, 0.04774, -1.673e-10, 0.04774, -1.71e-10, 0.09536, 1.0, 0.5716, 1.0, 0.6192, 1.0, 0.6192, 1.0, 0.5716, 0.8998, 0.2858, 0.8998, 0.2382, 0.8998, 0.2382, 0.8998, 0.2858, 0.8998, 0.6668, 0.8998, 0.6192, 0.8998, 0.6192, 0.8998, 0.6668, -1.673e-10, 0.2382, -1.673e-10, 0.1906, -1.673e-10, 0.1906, -1.673e-10, 0.2382, 1.0, 0.4287, 1.0, 0.4763, 1.0, 0.4763, 1.0, 0.4287, 1.0, 1.0, 0.8998, 1.0, 0.8998, 1.0, 1.0, 1.0, 0.1002, 0.2382, 0.1002, 0.2858, 0.1002, 0.2858, 0.1002, 0.2382, 0.8998, 0.7144, 0.8998, 0.6668, 0.8998, 0.6668, 0.8998, 0.7144, -1.673e-10, 0.3811, -1.673e-10, 0.3335, -1.673e-10, 0.3335, -1.673e-10, 0.3811, 1.0, 0.2858, 1.0, 0.3335, 1.0, 0.3335, 1.0, 0.2858, -1.673e-10, 0.5239, -1.673e-10, 0.4763, -1.673e-10, 0.4763, -1.673e-10, 0.5239, 1.0, 0.143, 1.0, 0.1906, 1.0, 0.1906, 1.0, 0.143, 0.8998, 0.2382, 0.8998, 0.1906, 0.8998, 0.1906, 0.8998, 0.2382, -1.673e-10, 0.6668, -1.673e-10, 0.6192, -1.673e-10, 0.6192, -1.673e-10, 0.6668, 1.0, 0.0, 1.0, 0.04774, 1.0, 0.04774, 1.0, 0.0, 0.1002, 0.1906, 0.1002, 0.2382, 0.1002, 0.2382, 0.1002, 0.1906, -1.673e-10, 0.8096, -1.673e-10, 0.762, -1.673e-10, 0.762, -1.673e-10, 0.8096, -1.673e-10, 0.1906, -1.673e-10, 0.143, -1.673e-10, 0.143, -1.673e-10, 0.1906, 0.8998, 0.6192, 0.8998, 0.5716, 0.8998, 0.5716, 0.8998, 0.6192, -1.673e-10, 0.9525, -1.673e-10, 0.9049, -1.673e-10, 0.9049, -1.673e-10, 0.9525, -1.673e-10, 0.3335, -1.673e-10, 0.2858, -1.673e-10, 0.2858, -1.673e-10, 0.3335, 0.8998, 0.1906, 0.8998, 0.143, 0.8998, 0.143, 0.8998, 0.1906, 0.1002, 0.5716, 0.1002, 0.6192, 0.1002, 0.6192, 0.1002, 0.5716, -1.673e-10, 0.04774, 0.0, 0.0, 0.0, 0.0, -1.673e-10, 0.04774, -1.673e-10, 0.4763, -1.673e-10, 0.4287, -1.673e-10, 0.4287, -1.673e-10, 0.4763, 0.1002, 0.4763, 0.1002, 0.5239, 0.1002, 0.5147, 0.1002, 0.4763, 0.8998, 0.7144, 0.8998, 0.6449, 0.8998, 0.6849, 0.8998, 0.762, 0.8998, 0.3152, 0.8998, 0.2382, 0.8998, 0.1906, 0.8998, 0.2627, 0.1002, 0.8573, 0.8998, 0.8573, 0.8998, 0.8573, 0.1002, 0.8573, 0.1002, 0.6449, 0.1002, 0.7144, 0.1002, 0.762, 0.1002, 0.6849, 0.1002, 0.2858, 0.1002, 0.3551, 0.1002, 0.3152, 0.1002, 0.2382, 0.8998, 0.4763, 0.8998, 0.4287, 0.8998, 0.4539, 0.8998, 0.4763, 0.1002, 0.4287, 0.1002, 0.4763, 0.1002, 0.4763, 0.1002, 0.4287, 0.8998, 0.6668, 0.8998, 0.6097, 0.8998, 0.6449, 0.8998, 0.7144, 0.1002, 0.5779, 0.1002, 0.6192, 0.1002, 0.6668, 0.1002, 0.6097, 0.1002, 0.6097, 0.1002, 0.6668, 0.1002, 0.7144, 0.1002, 0.6449, 0.8998, 0.8573, 0.8998, 0.8096, 0.8998, 0.8096, 0.8998, 0.8526, 0.8998, 0.8573, 0.8998, 0.4287, 0.8998, 0.3811, 0.8998, 0.4221, 0.8998, 0.4287, 0.8998, 0.143, 0.1002, 0.143, 0.1002, 0.143, 0.8998, 0.143, 0.1002, 0.8096, 0.1002, 0.8573, 0.1002, 0.8573, 0.1002, 0.8526, 0.1002, 0.8096, 0.1667, 0.6781, 0.1667, 0.8219, 0.2, 0.8219, 0.1731, 0.6781, 0.4333, 0.6781, 0.4333, 0.8219, 0.4667, 0.8219, 0.4667, 0.6781, 0.1, 0.6781, 0.1, 0.8219, 0.1333, 0.8219, 0.1333, 0.6781, 0.4667, 0.6781, 0.494, 0.8219, 0.5, 0.8219, 0.5, 0.6781, 0.3667, 0.6781, 0.3667, 0.8219, 0.4, 0.8219, 0.4, 0.6781, -3.651e-07, 0.6781, -3.651e-07, 0.8219, 0.03333, 0.8219, 0.00601, 0.6781, 0.1333, 0.6781, 0.1333, 0.8219, 0.1667, 0.8219, 0.1667, 0.6781, 0.3333, 0.6781, 0.3333, 0.8219, 0.3667, 0.8219, 0.3667, 0.6781, 0.2667, 0.6781, 0.2761, 0.8219, 0.3, 0.8219, 0.3, 0.6781, 1.0, 0.8219, 1.0, 0.6781, 0.9993, 0.6781, 0.9993, 0.8219, 0.2, 0.6781, 0.2, 0.8219, 0.2333, 0.8219, 0.2236, 0.6781, 0.4, 0.6781, 0.4, 0.8219, 0.4333, 0.8219, 0.4333, 0.6781, 0.03333, 0.6781, 0.03333, 0.8219, 0.06667, 0.8219, 0.06667, 0.6781, 0.5, 0.6781, 0.5, 0.8219, 0.5007, 0.8219, 0.5007, 0.6781, 0.2333, 0.6781, 0.2333, 0.8219, 0.2667, 0.8219, 0.2667, 0.6781, 0.06667, 0.6781, 0.06667, 0.8219, 0.1, 0.8219, 0.1, 0.6781, 0.3, 0.6781, 0.3267, 0.8219, 0.3333, 0.8219, 0.3333, 0.6781, 0.8998, 0.6192, 0.8998, 0.5779, 0.8998, 0.6097, 0.8998, 0.6668, 0.8998, 0.5779, 0.8998, 0.6192, 0.8998, 0.5716, 0.8998, 0.5716, 0.8998, 0.4221, 0.8998, 0.3811, 0.8998, 0.3335, 0.8998, 0.3903, 0.1002, 0.6849, 0.1002, 0.762, 0.1002, 0.8096, 0.1002, 0.7374, 0.1002, 0.3811, 0.1002, 0.4221, 0.1002, 0.3903, 0.1002, 0.3335, 0.1002, 0.4221, 0.1002, 0.3811, 0.1002, 0.4287, 0.1002, 0.4287])
me_plane.use_remesh_fix_poles = True
me_plane.use_remesh_preserve_attributes = False
me_plane.use_mirror_vertex_groups = False
me_plane.update()
me_cube_001 = bpy.data.meshes.new('Cube.001')
me_cube_001.from_pydata([(-0.3984, 0.2564, -0.08324), (-0.3984, 0.2564, 0.02012), (-0.3984, 1.447, -0.08324), (-0.3984, 1.447, 0.02012), (0.3984, 0.2564, -0.08324), (0.3984, 0.2564, 0.02012), (0.3984, 1.447, -0.08324), (0.3984, 1.447, 0.02012)], [], [(0, 1, 3, 2), (2, 3, 7, 6), (6, 7, 5, 4), (4, 5, 1, 0), (2, 6, 4, 0), (7, 3, 1, 5)])
_uv = me_cube_001.uv_layers.new(name='UVMap')
_uv.uv.foreach_set('vector', [0.375, 0.0, 0.625, 0.0, 0.625, 0.25, 0.375, 0.25, 0.375, 0.25, 0.625, 0.25, 0.625, 0.5, 0.375, 0.5, 0.375, 0.5, 0.625, 0.5, 0.625, 0.75, 0.375, 0.75, 0.375, 0.75, 0.625, 0.75, 0.625, 1.0, 0.375, 1.0, 0.125, 0.5, 0.375, 0.5, 0.375, 0.75, 0.125, 0.75, 0.625, 0.5, 0.875, 0.5, 0.875, 0.75, 0.625, 0.75])
me_cube_001.use_remesh_fix_poles = True
me_cube_001.use_remesh_preserve_attributes = False
me_cube_001.use_mirror_vertex_groups = False
me_cube_001.update()

# ---- objects
ob_light = bpy.data.objects.new('Light', light_light)
ob_camera = bpy.data.objects.new('Camera', cam_camera)
ob_bridge = bpy.data.objects.new('Bridge', me_plane)
ob_cube = bpy.data.objects.new('Cube', me_cube_001)

# ---- transforms, parenting, visibility, modifiers, constraints
ob_light.location = (-9.477, 2.778, 5.516)
ob_light.rotation_euler = (0.6503, 0.05522, 1.866)
ob_light.lock_rotations_4d = False
ob_light.empty_display_type = 'ARROWS'
ob_light.color = (0.0, 0.0, 0.0, 0.0)
ob_light.lineart.crease_threshold = 0.0
ob_camera.location = (-11.16, 4.844, 5.646)
ob_camera.rotation_euler = (1.152, 1.261e-06, -1.969)
ob_camera.scale = (1.0, 1.0, 1.0)
ob_camera.lock_rotations_4d = False
ob_camera.empty_display_type = 'ARROWS'
ob_camera.color = (0.0, 0.0, 0.0, 0.0)
ob_camera.display_type = 'WIRE'
ob_camera.lineart.crease_threshold = 0.0
ob_bridge.location = (0.0, 0.0, 0.0)
ob_bridge.scale = (0.3624, 0.3624, 0.3624)
ob_bridge.lineart.crease_threshold = 0.0
_m = ob_bridge.modifiers.new('Auto Smooth', 'NODES')
_m.node_group = ng_auto_smooth
_gi = [s.identifier for s in ng_auto_smooth.interface.items_tree if s.item_type == 'SOCKET' and s.in_out == 'INPUT']
_m[_gi[1]] = 0.5236  # Angle
ob_cube.location = (0.0, 0.0, 0.0)
ob_cube.scale = (1.0, 1.014, 1.0)
ob_cube.lineart.crease_threshold = 0.0
_m = ob_cube.modifiers.new('Mirror', 'MIRROR')
_m.use_axis = (False, True, False)

# ---- collection membership
col_collection.objects.link(ob_light)
col_collection.objects.link(ob_camera)
col_moon_bridge.objects.link(ob_bridge)
col_moon_bridge.objects.link(ob_cube)

# ---- scene / render settings (as saved in the file)
scene.camera = ob_camera
scene.frame_start = 1; scene.frame_end = 250; scene.frame_set(1)
scene.render.engine = 'BLENDER_EEVEE_NEXT'
scene.cycles.use_denoising = False
scene.cycles.samples = 128
scene.cycles.sampling_pattern = 'TABULATED_SOBOL'
scene.cycles.use_adaptive_sampling = False
scene.cycles.use_light_tree = False
scene.view_settings.view_transform = 'Filmic'
bpy.context.view_layer.update()

